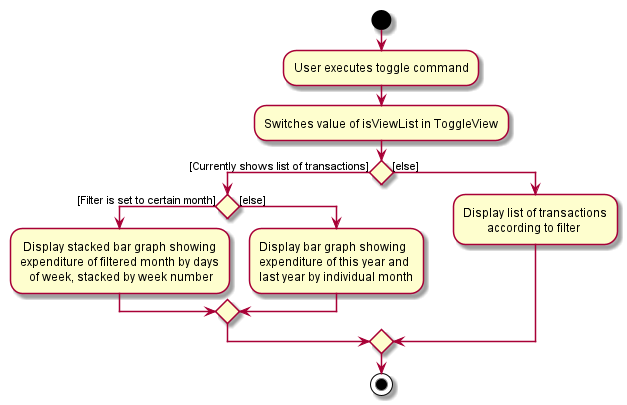

The diagram above was rendered by PlantUML. Its source (embedded in the PNG):
@startuml
start

:User executes toggle command;
:Switches value of isViewList in ToggleView;

if () then ([Currently shows list of transactions])
    if () then ([Filter is set to certain month])
        : Display stacked bar graph showing
        expenditure of filtered month by days
           of week, stacked by week number;
        else ([else])
        :Display bar graph showing
        expenditure of this year and
        last year by individual month;
        endif
else ([else])
    :Display list of transactions
            according to filter;
endif

stop
@enduml